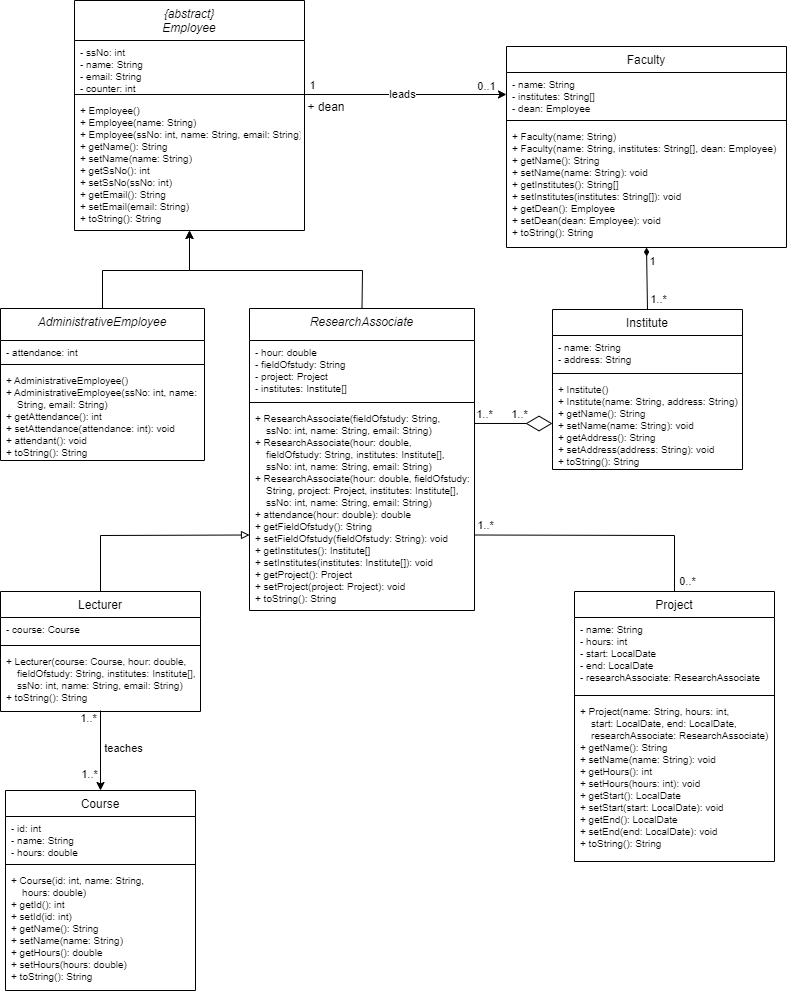

The diagram above was exported from draw.io. Its source (the exported page's mxGraphModel, read from the mxfile embedded in the PNG):
<mxGraphModel dx="918" dy="428" grid="1" gridSize="10" guides="1" tooltips="1" connect="1" arrows="1" fold="1" page="1" pageScale="1" pageWidth="827" pageHeight="1169" math="0" shadow="0">
  <root>
    <mxCell id="WIyWlLk6GJQsqaUBKTNV-0" />
    <mxCell id="WIyWlLk6GJQsqaUBKTNV-1" parent="WIyWlLk6GJQsqaUBKTNV-0" />
    <mxCell id="zkfFHV4jXpPFQw0GAbJ--0" value="{abstract}&#10;Employee" style="swimlane;fontStyle=2;align=center;verticalAlign=top;childLayout=stackLayout;horizontal=1;startSize=40;horizontalStack=0;resizeParent=1;resizeLast=0;collapsible=1;marginBottom=0;rounded=0;shadow=0;strokeWidth=1;" parent="WIyWlLk6GJQsqaUBKTNV-1" vertex="1">
      <mxGeometry x="80" y="10" width="230" height="230" as="geometry">
        <mxRectangle x="230" y="140" width="160" height="26" as="alternateBounds" />
      </mxGeometry>
    </mxCell>
    <mxCell id="zkfFHV4jXpPFQw0GAbJ--1" value="- ssNo: int&#10;- name: String&#10;- email: String&#10;- counter: int" style="text;align=left;verticalAlign=top;spacingLeft=4;spacingRight=4;overflow=hidden;rotatable=0;points=[[0,0.5],[1,0.5]];portConstraint=eastwest;fontSize=10;" parent="zkfFHV4jXpPFQw0GAbJ--0" vertex="1">
      <mxGeometry y="40" width="230" height="50" as="geometry" />
    </mxCell>
    <mxCell id="zkfFHV4jXpPFQw0GAbJ--4" value="" style="line;html=1;strokeWidth=1;align=left;verticalAlign=middle;spacingTop=-1;spacingLeft=3;spacingRight=3;rotatable=0;labelPosition=right;points=[];portConstraint=eastwest;" parent="zkfFHV4jXpPFQw0GAbJ--0" vertex="1">
      <mxGeometry y="90" width="230" height="8" as="geometry" />
    </mxCell>
    <mxCell id="zkfFHV4jXpPFQw0GAbJ--5" value="+ Employee()&#10;+ Employee(name: String)&#10;+ Employee(ssNo: int, name: String, email: String)&#10;+ getName(): String&#10;+ setName(name: String)&#10;+ getSsNo(): int&#10;+ setSsNo(ssNo: int)&#10;+ getEmail(): String&#10;+ setEmail(email: String)&#10;+ toString(): String" style="text;align=left;verticalAlign=top;spacingLeft=4;spacingRight=4;overflow=hidden;rotatable=0;points=[[0,0.5],[1,0.5]];portConstraint=eastwest;fontSize=10;" parent="zkfFHV4jXpPFQw0GAbJ--0" vertex="1">
      <mxGeometry y="98" width="230" height="132" as="geometry" />
    </mxCell>
    <mxCell id="zkfFHV4jXpPFQw0GAbJ--17" value="Faculty" style="swimlane;fontStyle=0;align=center;verticalAlign=top;childLayout=stackLayout;horizontal=1;startSize=26;horizontalStack=0;resizeParent=1;resizeLast=0;collapsible=1;marginBottom=0;rounded=0;shadow=0;strokeWidth=1;" parent="WIyWlLk6GJQsqaUBKTNV-1" vertex="1">
      <mxGeometry x="512" y="56" width="280" height="201" as="geometry">
        <mxRectangle x="550" y="140" width="160" height="26" as="alternateBounds" />
      </mxGeometry>
    </mxCell>
    <mxCell id="zkfFHV4jXpPFQw0GAbJ--18" value="- name: String&#10;- institutes: String[]&#10;- dean: Employee" style="text;align=left;verticalAlign=top;spacingLeft=4;spacingRight=4;overflow=hidden;rotatable=0;points=[[0,0.5],[1,0.5]];portConstraint=eastwest;fontSize=10;" parent="zkfFHV4jXpPFQw0GAbJ--17" vertex="1">
      <mxGeometry y="26" width="280" height="44" as="geometry" />
    </mxCell>
    <mxCell id="zkfFHV4jXpPFQw0GAbJ--23" value="" style="line;html=1;strokeWidth=1;align=left;verticalAlign=middle;spacingTop=-1;spacingLeft=3;spacingRight=3;rotatable=0;labelPosition=right;points=[];portConstraint=eastwest;" parent="zkfFHV4jXpPFQw0GAbJ--17" vertex="1">
      <mxGeometry y="70" width="280" height="8" as="geometry" />
    </mxCell>
    <mxCell id="zkfFHV4jXpPFQw0GAbJ--24" value="+ Faculty(name: String)&#10;+ Faculty(name: String, institutes: String[], dean: Employee)&#10;+ getName(): String&#10;+ setName(name: String): void&#10;+ getInstitutes(): String[]&#10;+ setInstitutes(institutes: String[]): void&#10;+ getDean(): Employee&#10;+ setDean(dean: Employee): void&#10;+ toString(): String" style="text;align=left;verticalAlign=top;spacingLeft=4;spacingRight=4;overflow=hidden;rotatable=0;points=[[0,0.5],[1,0.5]];portConstraint=eastwest;fontSize=10;" parent="zkfFHV4jXpPFQw0GAbJ--17" vertex="1">
      <mxGeometry y="78" width="280" height="122" as="geometry" />
    </mxCell>
    <mxCell id="xvXi7ZHKJGJzrSubeNbM-5" value="" style="endArrow=classic;html=1;rounded=0;exitX=1;exitY=0.5;exitDx=0;exitDy=0;entryX=0;entryY=0.5;entryDx=0;entryDy=0;" parent="WIyWlLk6GJQsqaUBKTNV-1" target="zkfFHV4jXpPFQw0GAbJ--18" edge="1">
      <mxGeometry width="50" height="50" relative="1" as="geometry">
        <mxPoint x="310" y="103.99999999999989" as="sourcePoint" />
        <mxPoint x="430" y="140" as="targetPoint" />
      </mxGeometry>
    </mxCell>
    <mxCell id="xvXi7ZHKJGJzrSubeNbM-7" value="leads" style="edgeLabel;html=1;align=center;verticalAlign=middle;resizable=0;points=[];" parent="xvXi7ZHKJGJzrSubeNbM-5" connectable="0" vertex="1">
      <mxGeometry x="-0.0392" relative="1" as="geometry">
        <mxPoint as="offset" />
      </mxGeometry>
    </mxCell>
    <mxCell id="xvXi7ZHKJGJzrSubeNbM-8" value="1" style="edgeLabel;html=1;align=center;verticalAlign=middle;resizable=0;points=[];" parent="xvXi7ZHKJGJzrSubeNbM-5" connectable="0" vertex="1">
      <mxGeometry x="-0.8524" y="-4" relative="1" as="geometry">
        <mxPoint x="-8" y="-13" as="offset" />
      </mxGeometry>
    </mxCell>
    <mxCell id="xvXi7ZHKJGJzrSubeNbM-9" value="0..1" style="edgeLabel;html=1;align=center;verticalAlign=middle;resizable=0;points=[];" parent="xvXi7ZHKJGJzrSubeNbM-5" connectable="0" vertex="1">
      <mxGeometry x="0.7984" y="1" relative="1" as="geometry">
        <mxPoint x="-1" y="-8" as="offset" />
      </mxGeometry>
    </mxCell>
    <mxCell id="xvXi7ZHKJGJzrSubeNbM-6" value="+ dean" style="text;html=1;align=center;verticalAlign=middle;whiteSpace=wrap;rounded=0;" parent="WIyWlLk6GJQsqaUBKTNV-1" vertex="1">
      <mxGeometry x="302" y="102" width="60" height="30" as="geometry" />
    </mxCell>
    <mxCell id="xvXi7ZHKJGJzrSubeNbM-10" value="Institute" style="swimlane;fontStyle=0;align=center;verticalAlign=top;childLayout=stackLayout;horizontal=1;startSize=26;horizontalStack=0;resizeParent=1;resizeLast=0;collapsible=1;marginBottom=0;rounded=0;shadow=0;strokeWidth=1;" parent="WIyWlLk6GJQsqaUBKTNV-1" vertex="1">
      <mxGeometry x="558" y="319" width="190" height="160" as="geometry">
        <mxRectangle x="550" y="140" width="160" height="26" as="alternateBounds" />
      </mxGeometry>
    </mxCell>
    <mxCell id="xvXi7ZHKJGJzrSubeNbM-11" value="- name: String&#10;- address: String" style="text;align=left;verticalAlign=top;spacingLeft=4;spacingRight=4;overflow=hidden;rotatable=0;points=[[0,0.5],[1,0.5]];portConstraint=eastwest;fontSize=10;" parent="xvXi7ZHKJGJzrSubeNbM-10" vertex="1">
      <mxGeometry y="26" width="190" height="34" as="geometry" />
    </mxCell>
    <mxCell id="xvXi7ZHKJGJzrSubeNbM-12" value="" style="line;html=1;strokeWidth=1;align=left;verticalAlign=middle;spacingTop=-1;spacingLeft=3;spacingRight=3;rotatable=0;labelPosition=right;points=[];portConstraint=eastwest;" parent="xvXi7ZHKJGJzrSubeNbM-10" vertex="1">
      <mxGeometry y="60" width="190" height="8" as="geometry" />
    </mxCell>
    <mxCell id="xvXi7ZHKJGJzrSubeNbM-13" value="+ Institute()&#10;+ Institute(name: String, address: String)&#10;+ getName(): String&#10;+ setName(name: String): void&#10;+ getAddress(): String&#10;+ setAddress(address: String): void&#10;+ toString(): String" style="text;align=left;verticalAlign=top;spacingLeft=4;spacingRight=4;overflow=hidden;rotatable=0;points=[[0,0.5],[1,0.5]];portConstraint=eastwest;fontSize=10;" parent="xvXi7ZHKJGJzrSubeNbM-10" vertex="1">
      <mxGeometry y="68" width="190" height="92" as="geometry" />
    </mxCell>
    <mxCell id="xvXi7ZHKJGJzrSubeNbM-17" value="" style="endArrow=diamondThin;html=1;rounded=0;exitX=0.5;exitY=0;exitDx=0;exitDy=0;endFill=1;entryX=0.5;entryY=1;entryDx=0;entryDy=0;" parent="WIyWlLk6GJQsqaUBKTNV-1" source="xvXi7ZHKJGJzrSubeNbM-10" target="zkfFHV4jXpPFQw0GAbJ--17" edge="1">
      <mxGeometry width="50" height="50" relative="1" as="geometry">
        <mxPoint x="390" y="280" as="sourcePoint" />
        <mxPoint x="667" y="230" as="targetPoint" />
      </mxGeometry>
    </mxCell>
    <mxCell id="xvXi7ZHKJGJzrSubeNbM-18" value="1" style="edgeLabel;html=1;align=center;verticalAlign=middle;resizable=0;points=[];" parent="xvXi7ZHKJGJzrSubeNbM-17" connectable="0" vertex="1">
      <mxGeometry x="0.4687" y="-1" relative="1" as="geometry">
        <mxPoint x="4" y="-2" as="offset" />
      </mxGeometry>
    </mxCell>
    <mxCell id="xvXi7ZHKJGJzrSubeNbM-20" value="1..*" style="edgeLabel;html=1;align=center;verticalAlign=middle;resizable=0;points=[];" parent="xvXi7ZHKJGJzrSubeNbM-17" connectable="0" vertex="1">
      <mxGeometry x="-0.4885" y="-1" relative="1" as="geometry">
        <mxPoint x="10" y="6" as="offset" />
      </mxGeometry>
    </mxCell>
    <mxCell id="xvXi7ZHKJGJzrSubeNbM-26" value="" style="endArrow=none;html=1;rounded=0;exitX=0.5;exitY=1;exitDx=0;exitDy=0;entryX=0.5;entryY=0;entryDx=0;entryDy=0;endFill=0;startArrow=classic;startFill=1;" parent="WIyWlLk6GJQsqaUBKTNV-1" source="zkfFHV4jXpPFQw0GAbJ--0" target="xvXi7ZHKJGJzrSubeNbM-27" edge="1">
      <mxGeometry width="50" height="50" relative="1" as="geometry">
        <mxPoint x="370" y="280" as="sourcePoint" />
        <mxPoint x="110" y="310" as="targetPoint" />
        <Array as="points">
          <mxPoint x="195" y="280" />
          <mxPoint x="108" y="280" />
        </Array>
      </mxGeometry>
    </mxCell>
    <mxCell id="xvXi7ZHKJGJzrSubeNbM-27" value="AdministrativeEmployee" style="swimlane;fontStyle=2;align=center;verticalAlign=top;childLayout=stackLayout;horizontal=1;startSize=32;horizontalStack=0;resizeParent=1;resizeLast=0;collapsible=1;marginBottom=0;rounded=0;shadow=0;strokeWidth=1;" parent="WIyWlLk6GJQsqaUBKTNV-1" vertex="1">
      <mxGeometry x="6" y="318" width="204" height="152" as="geometry">
        <mxRectangle x="230" y="140" width="160" height="26" as="alternateBounds" />
      </mxGeometry>
    </mxCell>
    <mxCell id="xvXi7ZHKJGJzrSubeNbM-28" value="- attendance: int" style="text;align=left;verticalAlign=top;spacingLeft=4;spacingRight=4;overflow=hidden;rotatable=0;points=[[0,0.5],[1,0.5]];portConstraint=eastwest;fontSize=10;" parent="xvXi7ZHKJGJzrSubeNbM-27" vertex="1">
      <mxGeometry y="32" width="204" height="20" as="geometry" />
    </mxCell>
    <mxCell id="xvXi7ZHKJGJzrSubeNbM-29" value="" style="line;html=1;strokeWidth=1;align=left;verticalAlign=middle;spacingTop=-1;spacingLeft=3;spacingRight=3;rotatable=0;labelPosition=right;points=[];portConstraint=eastwest;" parent="xvXi7ZHKJGJzrSubeNbM-27" vertex="1">
      <mxGeometry y="52" width="204" height="8" as="geometry" />
    </mxCell>
    <mxCell id="xvXi7ZHKJGJzrSubeNbM-30" value="+ AdministrativeEmployee()&#10;+ AdministrativeEmployee(ssNo: int, name: &#10;    String, email: String)&#10;+ getAttendance(): int&#10;+ setAttendance(attendance: int): void&#10;+ attendant(): void&#10;+ toString(): String" style="text;align=left;verticalAlign=top;spacingLeft=4;spacingRight=4;overflow=hidden;rotatable=0;points=[[0,0.5],[1,0.5]];portConstraint=eastwest;fontSize=10;" parent="xvXi7ZHKJGJzrSubeNbM-27" vertex="1">
      <mxGeometry y="60" width="204" height="90" as="geometry" />
    </mxCell>
    <mxCell id="xvXi7ZHKJGJzrSubeNbM-31" value="" style="endArrow=none;html=1;rounded=0;exitX=0.5;exitY=1;exitDx=0;exitDy=0;entryX=0.5;entryY=0;entryDx=0;entryDy=0;endFill=0;startArrow=classic;startFill=1;" parent="WIyWlLk6GJQsqaUBKTNV-1" source="zkfFHV4jXpPFQw0GAbJ--0" target="xvXi7ZHKJGJzrSubeNbM-32" edge="1">
      <mxGeometry width="50" height="50" relative="1" as="geometry">
        <mxPoint x="240" y="270" as="sourcePoint" />
        <mxPoint x="320" y="320" as="targetPoint" />
        <Array as="points">
          <mxPoint x="195" y="280" />
          <mxPoint x="368" y="280" />
        </Array>
      </mxGeometry>
    </mxCell>
    <mxCell id="xvXi7ZHKJGJzrSubeNbM-32" value="ResearchAssociate" style="swimlane;fontStyle=2;align=center;verticalAlign=top;childLayout=stackLayout;horizontal=1;startSize=32;horizontalStack=0;resizeParent=1;resizeLast=0;collapsible=1;marginBottom=0;rounded=0;shadow=0;strokeWidth=1;" parent="WIyWlLk6GJQsqaUBKTNV-1" vertex="1">
      <mxGeometry x="255" y="318" width="225" height="302" as="geometry">
        <mxRectangle x="230" y="140" width="160" height="26" as="alternateBounds" />
      </mxGeometry>
    </mxCell>
    <mxCell id="xvXi7ZHKJGJzrSubeNbM-33" value="- hour: double&#10;- fieldOfstudy: String&#10;- project: Project&#10;- institutes: Institute[]" style="text;align=left;verticalAlign=top;spacingLeft=4;spacingRight=4;overflow=hidden;rotatable=0;points=[[0,0.5],[1,0.5]];portConstraint=eastwest;fontSize=10;" parent="xvXi7ZHKJGJzrSubeNbM-32" vertex="1">
      <mxGeometry y="32" width="225" height="58" as="geometry" />
    </mxCell>
    <mxCell id="xvXi7ZHKJGJzrSubeNbM-34" value="" style="line;html=1;strokeWidth=1;align=left;verticalAlign=middle;spacingTop=-1;spacingLeft=3;spacingRight=3;rotatable=0;labelPosition=right;points=[];portConstraint=eastwest;" parent="xvXi7ZHKJGJzrSubeNbM-32" vertex="1">
      <mxGeometry y="90" width="225" height="8" as="geometry" />
    </mxCell>
    <mxCell id="xvXi7ZHKJGJzrSubeNbM-35" value="+ ResearchAssociate(fieldOfstudy: String, &#10;    ssNo: int, name: String, email: String)&#10;+ ResearchAssociate(hour: double, &#10;    fieldOfstudy: String, institutes: Institute[], &#10;    ssNo: int, name: String, email: String)&#10;+ ResearchAssociate(hour: double, fieldOfstudy: &#10;    String, project: Project, institutes: Institute[], &#10;    ssNo: int, name: String, email: String)&#10;+ attendance(hour: double): double&#10;+ getFieldOfstudy(): String&#10;+ setFieldOfstudy(fieldOfstudy: String): void&#10;+ getInstitutes(): Institute[]&#10;+ setInstitutes(institutes: Institute[]): void&#10;+ getProject(): Project&#10;+ setProject(project: Project): void&#10;+ toString(): String" style="text;align=left;verticalAlign=top;spacingLeft=4;spacingRight=4;overflow=hidden;rotatable=0;points=[[0,0.5],[1,0.5]];portConstraint=eastwest;fontSize=10;" parent="xvXi7ZHKJGJzrSubeNbM-32" vertex="1">
      <mxGeometry y="98" width="225" height="202" as="geometry" />
    </mxCell>
    <mxCell id="xvXi7ZHKJGJzrSubeNbM-38" value="" style="endArrow=diamondThin;endFill=0;endSize=24;html=1;rounded=0;entryX=0;entryY=0.5;entryDx=0;entryDy=0;exitX=1;exitY=0.084;exitDx=0;exitDy=0;exitPerimeter=0;" parent="WIyWlLk6GJQsqaUBKTNV-1" source="xvXi7ZHKJGJzrSubeNbM-35" target="xvXi7ZHKJGJzrSubeNbM-13" edge="1">
      <mxGeometry width="160" relative="1" as="geometry">
        <mxPoint x="500" y="408" as="sourcePoint" />
        <mxPoint x="530" y="250" as="targetPoint" />
      </mxGeometry>
    </mxCell>
    <mxCell id="xvXi7ZHKJGJzrSubeNbM-40" value="1..*" style="edgeLabel;html=1;align=center;verticalAlign=middle;resizable=0;points=[];" parent="xvXi7ZHKJGJzrSubeNbM-38" connectable="0" vertex="1">
      <mxGeometry x="-0.65" y="-1" relative="1" as="geometry">
        <mxPoint x="-4" y="-10" as="offset" />
      </mxGeometry>
    </mxCell>
    <mxCell id="xvXi7ZHKJGJzrSubeNbM-41" value="1..*" style="edgeLabel;html=1;align=center;verticalAlign=middle;resizable=0;points=[];" parent="xvXi7ZHKJGJzrSubeNbM-38" connectable="0" vertex="1">
      <mxGeometry x="0.0654" relative="1" as="geometry">
        <mxPoint x="3" y="-9" as="offset" />
      </mxGeometry>
    </mxCell>
    <mxCell id="xvXi7ZHKJGJzrSubeNbM-42" value="" style="endArrow=none;html=1;rounded=0;entryX=0.5;entryY=0;entryDx=0;entryDy=0;exitX=1;exitY=0.75;exitDx=0;exitDy=0;" parent="WIyWlLk6GJQsqaUBKTNV-1" source="xvXi7ZHKJGJzrSubeNbM-32" target="xvXi7ZHKJGJzrSubeNbM-43" edge="1">
      <mxGeometry width="50" height="50" relative="1" as="geometry">
        <mxPoint x="490" y="560" as="sourcePoint" />
        <mxPoint x="680" y="580" as="targetPoint" />
        <Array as="points">
          <mxPoint x="680" y="545" />
        </Array>
      </mxGeometry>
    </mxCell>
    <mxCell id="xvXi7ZHKJGJzrSubeNbM-48" value="0..*" style="edgeLabel;html=1;align=center;verticalAlign=middle;resizable=0;points=[];" parent="xvXi7ZHKJGJzrSubeNbM-42" connectable="0" vertex="1">
      <mxGeometry x="0.8871" y="-1" relative="1" as="geometry">
        <mxPoint x="13" y="4" as="offset" />
      </mxGeometry>
    </mxCell>
    <mxCell id="xvXi7ZHKJGJzrSubeNbM-49" value="1..*" style="edgeLabel;html=1;align=center;verticalAlign=middle;resizable=0;points=[];" parent="xvXi7ZHKJGJzrSubeNbM-42" connectable="0" vertex="1">
      <mxGeometry x="-0.8642" y="1" relative="1" as="geometry">
        <mxPoint x="-7" y="-9" as="offset" />
      </mxGeometry>
    </mxCell>
    <mxCell id="xvXi7ZHKJGJzrSubeNbM-43" value="Project" style="swimlane;fontStyle=0;align=center;verticalAlign=top;childLayout=stackLayout;horizontal=1;startSize=26;horizontalStack=0;resizeParent=1;resizeLast=0;collapsible=1;marginBottom=0;rounded=0;shadow=0;strokeWidth=1;" parent="WIyWlLk6GJQsqaUBKTNV-1" vertex="1">
      <mxGeometry x="580" y="601" width="200" height="270" as="geometry">
        <mxRectangle x="550" y="140" width="160" height="26" as="alternateBounds" />
      </mxGeometry>
    </mxCell>
    <mxCell id="xvXi7ZHKJGJzrSubeNbM-44" value="- name: String&#10;- hours: int&#10;- start: LocalDate&#10;- end: LocalDate&#10;- researchAssociate: ResearchAssociate" style="text;align=left;verticalAlign=top;spacingLeft=4;spacingRight=4;overflow=hidden;rotatable=0;points=[[0,0.5],[1,0.5]];portConstraint=eastwest;fontSize=10;" parent="xvXi7ZHKJGJzrSubeNbM-43" vertex="1">
      <mxGeometry y="26" width="200" height="74" as="geometry" />
    </mxCell>
    <mxCell id="xvXi7ZHKJGJzrSubeNbM-45" value="" style="line;html=1;strokeWidth=1;align=left;verticalAlign=middle;spacingTop=-1;spacingLeft=3;spacingRight=3;rotatable=0;labelPosition=right;points=[];portConstraint=eastwest;" parent="xvXi7ZHKJGJzrSubeNbM-43" vertex="1">
      <mxGeometry y="100" width="200" height="8" as="geometry" />
    </mxCell>
    <mxCell id="xvXi7ZHKJGJzrSubeNbM-46" value="+ Project(name: String, hours: int, &#10;    start: LocalDate, end: LocalDate, &#10;    researchAssociate: ResearchAssociate)&#10;+ getName(): String&#10;+ setName(name: String): void&#10;+ getHours(): int&#10;+ setHours(hours: int): void&#10;+ getStart(): LocalDate&#10;+ setStart(start: LocalDate): void&#10;+ getEnd(): LocalDate&#10;+ setEnd(end: LocalDate): void&#10;+ toString(): String" style="text;align=left;verticalAlign=top;spacingLeft=4;spacingRight=4;overflow=hidden;rotatable=0;points=[[0,0.5],[1,0.5]];portConstraint=eastwest;fontSize=10;" parent="xvXi7ZHKJGJzrSubeNbM-43" vertex="1">
      <mxGeometry y="108" width="200" height="162" as="geometry" />
    </mxCell>
    <mxCell id="xvXi7ZHKJGJzrSubeNbM-50" value="" style="endArrow=none;html=1;rounded=0;entryX=0.5;entryY=0;entryDx=0;entryDy=0;exitX=0;exitY=0.75;exitDx=0;exitDy=0;startArrow=block;startFill=0;" parent="WIyWlLk6GJQsqaUBKTNV-1" source="xvXi7ZHKJGJzrSubeNbM-32" target="xvXi7ZHKJGJzrSubeNbM-51" edge="1">
      <mxGeometry width="50" height="50" relative="1" as="geometry">
        <mxPoint x="240" y="540" as="sourcePoint" />
        <mxPoint x="73.5" y="601" as="targetPoint" />
        <Array as="points">
          <mxPoint x="106" y="545" />
        </Array>
      </mxGeometry>
    </mxCell>
    <mxCell id="xvXi7ZHKJGJzrSubeNbM-51" value="Lecturer" style="swimlane;fontStyle=0;align=center;verticalAlign=top;childLayout=stackLayout;horizontal=1;startSize=26;horizontalStack=0;resizeParent=1;resizeLast=0;collapsible=1;marginBottom=0;rounded=0;shadow=0;strokeWidth=1;" parent="WIyWlLk6GJQsqaUBKTNV-1" vertex="1">
      <mxGeometry x="6" y="601" width="200" height="120" as="geometry">
        <mxRectangle x="550" y="140" width="160" height="26" as="alternateBounds" />
      </mxGeometry>
    </mxCell>
    <mxCell id="xvXi7ZHKJGJzrSubeNbM-52" value="- course: Course" style="text;align=left;verticalAlign=top;spacingLeft=4;spacingRight=4;overflow=hidden;rotatable=0;points=[[0,0.5],[1,0.5]];portConstraint=eastwest;fontSize=10;" parent="xvXi7ZHKJGJzrSubeNbM-51" vertex="1">
      <mxGeometry y="26" width="200" height="24" as="geometry" />
    </mxCell>
    <mxCell id="xvXi7ZHKJGJzrSubeNbM-53" value="" style="line;html=1;strokeWidth=1;align=left;verticalAlign=middle;spacingTop=-1;spacingLeft=3;spacingRight=3;rotatable=0;labelPosition=right;points=[];portConstraint=eastwest;" parent="xvXi7ZHKJGJzrSubeNbM-51" vertex="1">
      <mxGeometry y="50" width="200" height="8" as="geometry" />
    </mxCell>
    <mxCell id="xvXi7ZHKJGJzrSubeNbM-54" value="+ Lecturer(course: Course, hour: double, &#10;    fieldOfstudy: String, institutes: Institute[], &#10;    ssNo: int, name: String, email: String)&#10;+ toString(): String&#10;&#10;&#10;" style="text;align=left;verticalAlign=top;spacingLeft=4;spacingRight=4;overflow=hidden;rotatable=0;points=[[0,0.5],[1,0.5]];portConstraint=eastwest;fontSize=10;" parent="xvXi7ZHKJGJzrSubeNbM-51" vertex="1">
      <mxGeometry y="58" width="200" height="60" as="geometry" />
    </mxCell>
    <mxCell id="xvXi7ZHKJGJzrSubeNbM-56" value="Course" style="swimlane;fontStyle=0;align=center;verticalAlign=top;childLayout=stackLayout;horizontal=1;startSize=26;horizontalStack=0;resizeParent=1;resizeLast=0;collapsible=1;marginBottom=0;rounded=0;shadow=0;strokeWidth=1;" parent="WIyWlLk6GJQsqaUBKTNV-1" vertex="1">
      <mxGeometry x="11" y="800" width="190" height="200" as="geometry">
        <mxRectangle x="550" y="140" width="160" height="26" as="alternateBounds" />
      </mxGeometry>
    </mxCell>
    <mxCell id="xvXi7ZHKJGJzrSubeNbM-57" value="- id: int&#10;- name: String&#10;- hours: double" style="text;align=left;verticalAlign=top;spacingLeft=4;spacingRight=4;overflow=hidden;rotatable=0;points=[[0,0.5],[1,0.5]];portConstraint=eastwest;fontSize=10;" parent="xvXi7ZHKJGJzrSubeNbM-56" vertex="1">
      <mxGeometry y="26" width="190" height="44" as="geometry" />
    </mxCell>
    <mxCell id="xvXi7ZHKJGJzrSubeNbM-58" value="" style="line;html=1;strokeWidth=1;align=left;verticalAlign=middle;spacingTop=-1;spacingLeft=3;spacingRight=3;rotatable=0;labelPosition=right;points=[];portConstraint=eastwest;" parent="xvXi7ZHKJGJzrSubeNbM-56" vertex="1">
      <mxGeometry y="70" width="190" height="8" as="geometry" />
    </mxCell>
    <mxCell id="xvXi7ZHKJGJzrSubeNbM-59" value="+ Course(id: int, name: String, &#10;    hours: double)&#10;+ getId(): int&#10;+ setId(id: int)&#10;+ getName(): String&#10;+ setName(name: String)&#10;+ getHours(): double&#10;+ setHours(hours: double)&#10;+ toString(): String" style="text;align=left;verticalAlign=top;spacingLeft=4;spacingRight=4;overflow=hidden;rotatable=0;points=[[0,0.5],[1,0.5]];portConstraint=eastwest;fontSize=10;" parent="xvXi7ZHKJGJzrSubeNbM-56" vertex="1">
      <mxGeometry y="78" width="190" height="122" as="geometry" />
    </mxCell>
    <mxCell id="xvXi7ZHKJGJzrSubeNbM-60" value="" style="endArrow=classic;html=1;rounded=0;entryX=0.5;entryY=0;entryDx=0;entryDy=0;endFill=1;" parent="WIyWlLk6GJQsqaUBKTNV-1" target="xvXi7ZHKJGJzrSubeNbM-56" edge="1">
      <mxGeometry width="50" height="50" relative="1" as="geometry">
        <mxPoint x="106" y="720" as="sourcePoint" />
        <mxPoint x="370" y="700" as="targetPoint" />
      </mxGeometry>
    </mxCell>
    <mxCell id="xvXi7ZHKJGJzrSubeNbM-62" value="teaches" style="edgeLabel;html=1;align=center;verticalAlign=middle;resizable=0;points=[];" parent="xvXi7ZHKJGJzrSubeNbM-60" connectable="0" vertex="1">
      <mxGeometry x="-0.1596" y="1" relative="1" as="geometry">
        <mxPoint x="21" y="3" as="offset" />
      </mxGeometry>
    </mxCell>
    <mxCell id="xvXi7ZHKJGJzrSubeNbM-63" value="1..*" style="edgeLabel;html=1;align=center;verticalAlign=middle;resizable=0;points=[];" parent="xvXi7ZHKJGJzrSubeNbM-60" connectable="0" vertex="1">
      <mxGeometry x="-0.7184" y="1" relative="1" as="geometry">
        <mxPoint x="-14" y="-4" as="offset" />
      </mxGeometry>
    </mxCell>
    <mxCell id="xvXi7ZHKJGJzrSubeNbM-64" value="1..*" style="edgeLabel;html=1;align=center;verticalAlign=middle;resizable=0;points=[];" parent="xvXi7ZHKJGJzrSubeNbM-60" connectable="0" vertex="1">
      <mxGeometry x="0.5757" relative="1" as="geometry">
        <mxPoint x="-12" as="offset" />
      </mxGeometry>
    </mxCell>
  </root>
</mxGraphModel>